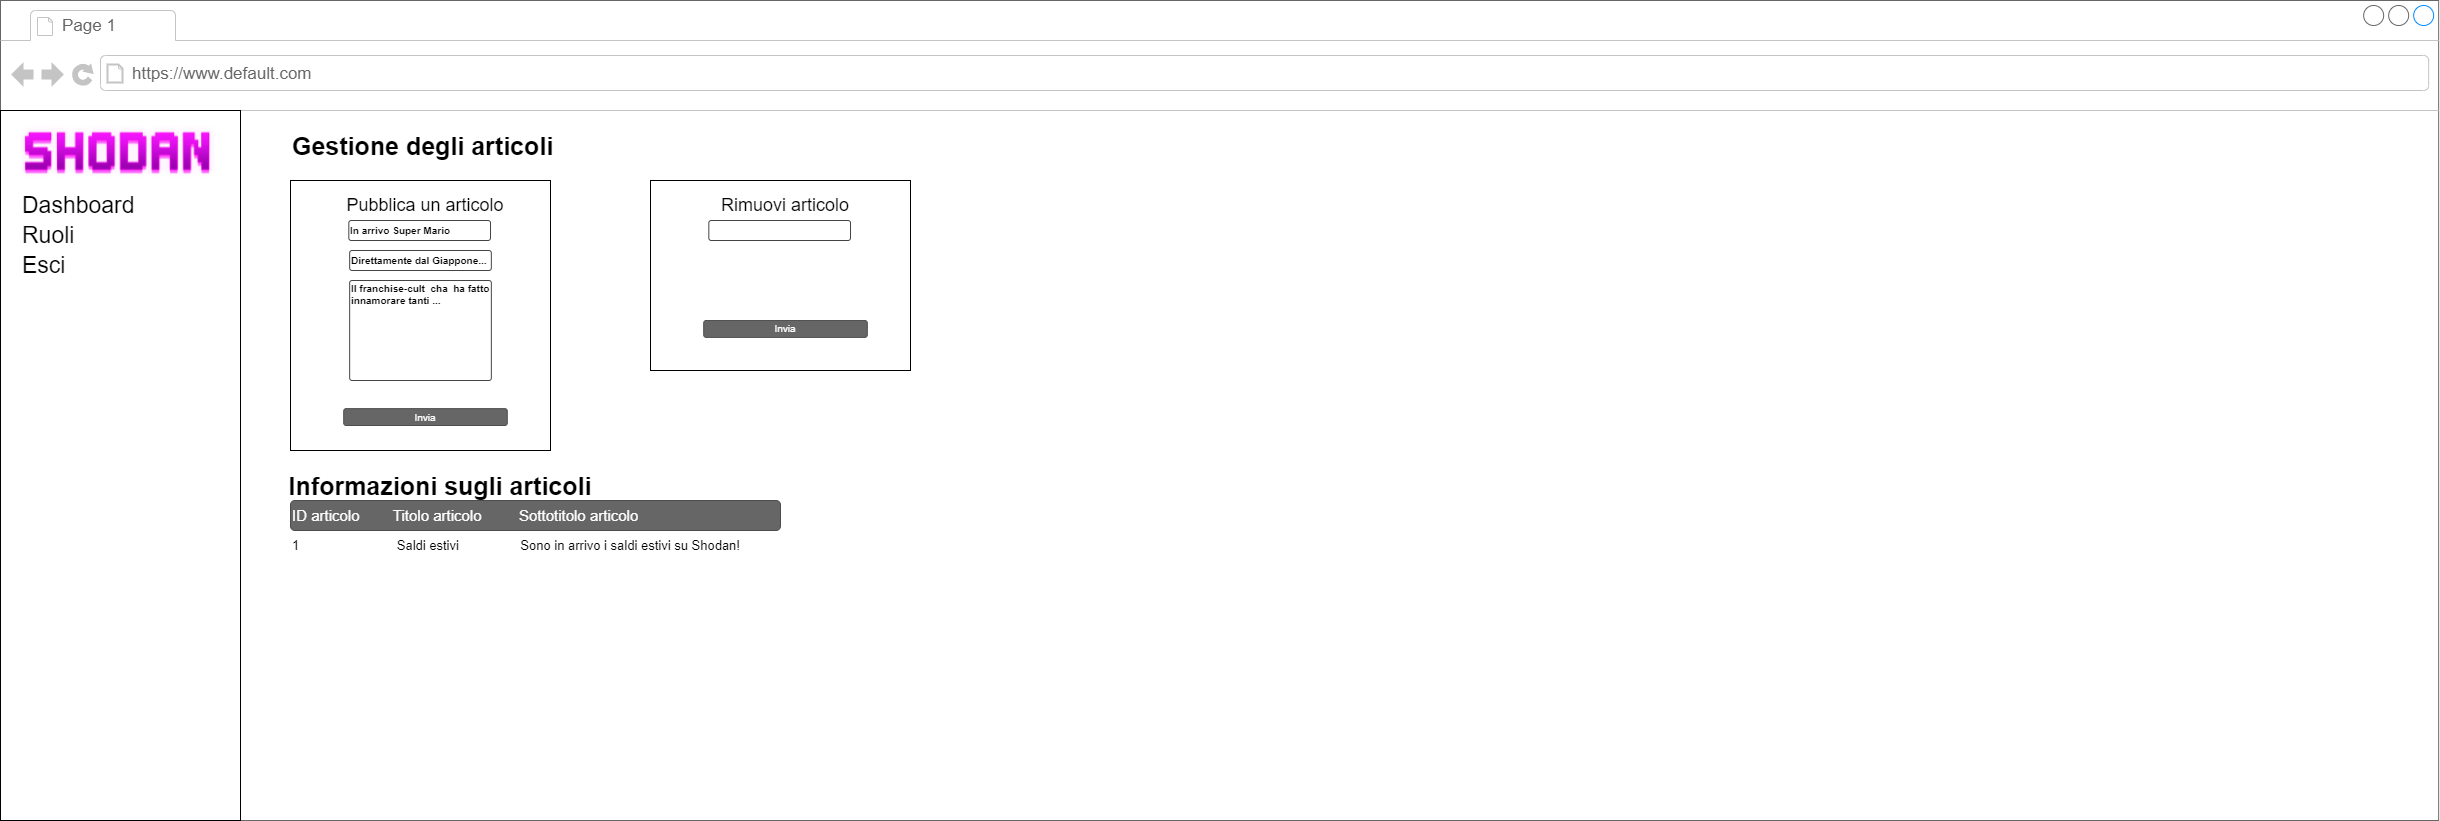

The diagram above was exported from draw.io. Its source (the exported page's mxGraphModel, read from the mxfile embedded in the PNG):
<mxGraphModel dx="1086" dy="966" grid="1" gridSize="10" guides="1" tooltips="1" connect="1" arrows="1" fold="1" page="1" pageScale="1" pageWidth="1100" pageHeight="850" background="#ffffff" math="0" shadow="0">
  <root>
    <mxCell id="0" />
    <mxCell id="1" parent="0" />
    <mxCell id="xgekG2kYVFf3pvrii9y2-1" value="" style="strokeWidth=1;shadow=0;dashed=0;align=center;html=1;shape=mxgraph.mockup.containers.browserWindow;rSize=0;strokeColor=#666666;mainText=,;recursiveResize=0;rounded=0;labelBackgroundColor=none;fontFamily=Verdana;fontSize=12" parent="1" vertex="1">
      <mxGeometry x="110" y="30" width="2438.16" height="820" as="geometry" />
    </mxCell>
    <mxCell id="xgekG2kYVFf3pvrii9y2-2" value="Page 1" style="strokeWidth=1;shadow=0;dashed=0;align=center;html=1;shape=mxgraph.mockup.containers.anchor;fontSize=17;fontColor=#666666;align=left;" parent="xgekG2kYVFf3pvrii9y2-1" vertex="1">
      <mxGeometry x="60" y="12" width="110" height="26" as="geometry" />
    </mxCell>
    <mxCell id="xgekG2kYVFf3pvrii9y2-3" value="https://www.default.com" style="strokeWidth=1;shadow=0;dashed=0;align=center;html=1;shape=mxgraph.mockup.containers.anchor;rSize=0;fontSize=17;fontColor=#666666;align=left;" parent="xgekG2kYVFf3pvrii9y2-1" vertex="1">
      <mxGeometry x="130" y="60" width="250" height="26" as="geometry" />
    </mxCell>
    <mxCell id="xgekG2kYVFf3pvrii9y2-4" value="" style="rounded=0;whiteSpace=wrap;html=1;" parent="xgekG2kYVFf3pvrii9y2-1" vertex="1">
      <mxGeometry y="110" width="240" height="710" as="geometry" />
    </mxCell>
    <mxCell id="xgekG2kYVFf3pvrii9y2-6" value="Dashboard" style="text;html=1;strokeColor=none;fillColor=none;align=left;verticalAlign=middle;whiteSpace=wrap;rounded=0;fontSize=23;" parent="xgekG2kYVFf3pvrii9y2-1" vertex="1">
      <mxGeometry x="20" y="190" width="110" height="30" as="geometry" />
    </mxCell>
    <mxCell id="xgekG2kYVFf3pvrii9y2-7" value="Ruoli" style="text;html=1;strokeColor=none;fillColor=none;align=left;verticalAlign=middle;whiteSpace=wrap;rounded=0;fontSize=23;" parent="xgekG2kYVFf3pvrii9y2-1" vertex="1">
      <mxGeometry x="20" y="220" width="110" height="30" as="geometry" />
    </mxCell>
    <mxCell id="xgekG2kYVFf3pvrii9y2-8" value="Esci" style="text;html=1;strokeColor=none;fillColor=none;align=left;verticalAlign=middle;whiteSpace=wrap;rounded=0;fontSize=23;" parent="xgekG2kYVFf3pvrii9y2-1" vertex="1">
      <mxGeometry x="20" y="250" width="110" height="30" as="geometry" />
    </mxCell>
    <mxCell id="xgekG2kYVFf3pvrii9y2-9" value="&lt;font size=&quot;1&quot;&gt;&lt;b style=&quot;font-size: 25px&quot;&gt;Informazioni sugli articoli&lt;/b&gt;&lt;/font&gt;" style="text;html=1;strokeColor=none;fillColor=none;align=center;verticalAlign=middle;whiteSpace=wrap;rounded=0;fontSize=10;" parent="xgekG2kYVFf3pvrii9y2-1" vertex="1">
      <mxGeometry x="270" y="470" width="340" height="30" as="geometry" />
    </mxCell>
    <mxCell id="xgekG2kYVFf3pvrii9y2-10" value="&lt;font style=&quot;font-size: 15px&quot;&gt;ID articolo&amp;nbsp; &amp;nbsp; &amp;nbsp; &amp;nbsp; Titolo articolo&lt;/font&gt;&lt;span style=&quot;font-size: 15px&quot;&gt;&amp;nbsp; &amp;nbsp; &amp;nbsp; &amp;nbsp; &amp;nbsp;Sottotitolo articolo&lt;/span&gt;&lt;span style=&quot;font-size: 15px&quot;&gt;&amp;nbsp; &amp;nbsp; &amp;nbsp;&lt;/span&gt;" style="rounded=1;html=1;shadow=0;dashed=0;whiteSpace=wrap;fontSize=10;fillColor=#666666;align=left;strokeColor=#4D4D4D;fontColor=#ffffff;" parent="xgekG2kYVFf3pvrii9y2-1" vertex="1">
      <mxGeometry x="290" y="500" width="490" height="30" as="geometry" />
    </mxCell>
    <mxCell id="xgekG2kYVFf3pvrii9y2-11" value="" style="rounded=0;whiteSpace=wrap;html=1;" parent="xgekG2kYVFf3pvrii9y2-1" vertex="1">
      <mxGeometry x="290" y="180" width="260" height="270" as="geometry" />
    </mxCell>
    <mxCell id="xgekG2kYVFf3pvrii9y2-12" value="&lt;font style=&quot;font-size: 18px&quot;&gt;Pubblica un articolo&lt;/font&gt;" style="text;html=1;strokeColor=none;fillColor=none;align=center;verticalAlign=middle;whiteSpace=wrap;rounded=0;fontSize=15;" parent="xgekG2kYVFf3pvrii9y2-1" vertex="1">
      <mxGeometry x="340" y="190" width="170" height="30" as="geometry" />
    </mxCell>
    <mxCell id="xgekG2kYVFf3pvrii9y2-13" value="&lt;span style=&quot;font-size: 10px&quot;&gt;&lt;b&gt;In arrivo Super Mario&lt;/b&gt;&lt;/span&gt;" style="strokeWidth=1;html=1;shadow=0;dashed=0;shape=mxgraph.ios.iTextInput;strokeColor=#444444;align=left;buttonText=;fontSize=8" parent="xgekG2kYVFf3pvrii9y2-1" vertex="1">
      <mxGeometry x="348.32000000000005" y="220" width="141.68" height="20" as="geometry" />
    </mxCell>
    <mxCell id="xgekG2kYVFf3pvrii9y2-14" value="&lt;b&gt;&lt;font style=&quot;font-size: 10px&quot;&gt;Direttamente dal Giappone...&lt;/font&gt;&lt;/b&gt;" style="strokeWidth=1;html=1;shadow=0;dashed=0;shape=mxgraph.ios.iTextInput;strokeColor=#444444;align=left;buttonText=;fontSize=8" parent="xgekG2kYVFf3pvrii9y2-1" vertex="1">
      <mxGeometry x="349.1600000000001" y="250" width="141.68" height="20" as="geometry" />
    </mxCell>
    <mxCell id="xgekG2kYVFf3pvrii9y2-16" value="Invia" style="rounded=1;html=1;shadow=0;dashed=0;whiteSpace=wrap;fontSize=10;fillColor=#666666;align=center;strokeColor=#4D4D4D;fontColor=#ffffff;" parent="xgekG2kYVFf3pvrii9y2-1" vertex="1">
      <mxGeometry x="343.20000000000005" y="408.12" width="163.59" height="16.88" as="geometry" />
    </mxCell>
    <mxCell id="xgekG2kYVFf3pvrii9y2-17" value="" style="rounded=0;whiteSpace=wrap;html=1;" parent="xgekG2kYVFf3pvrii9y2-1" vertex="1">
      <mxGeometry x="650" y="180" width="260" height="190" as="geometry" />
    </mxCell>
    <mxCell id="xgekG2kYVFf3pvrii9y2-18" value="&lt;font style=&quot;font-size: 18px&quot;&gt;Rimuovi articolo&lt;/font&gt;" style="text;html=1;strokeColor=none;fillColor=none;align=center;verticalAlign=middle;whiteSpace=wrap;rounded=0;fontSize=15;" parent="xgekG2kYVFf3pvrii9y2-1" vertex="1">
      <mxGeometry x="700" y="190" width="170" height="30" as="geometry" />
    </mxCell>
    <mxCell id="xgekG2kYVFf3pvrii9y2-19" value="" style="strokeWidth=1;html=1;shadow=0;dashed=0;shape=mxgraph.ios.iTextInput;strokeColor=#444444;align=left;buttonText=;fontSize=8" parent="xgekG2kYVFf3pvrii9y2-1" vertex="1">
      <mxGeometry x="708.32" y="220" width="141.68" height="20" as="geometry" />
    </mxCell>
    <mxCell id="xgekG2kYVFf3pvrii9y2-20" value="Invia" style="rounded=1;html=1;shadow=0;dashed=0;whiteSpace=wrap;fontSize=10;fillColor=#666666;align=center;strokeColor=#4D4D4D;fontColor=#ffffff;" parent="xgekG2kYVFf3pvrii9y2-1" vertex="1">
      <mxGeometry x="703.21" y="320" width="163.59" height="16.88" as="geometry" />
    </mxCell>
    <mxCell id="xgekG2kYVFf3pvrii9y2-24" value="&lt;font size=&quot;1&quot;&gt;&lt;b style=&quot;font-size: 25px&quot;&gt;Gestione degli articoli&lt;/b&gt;&lt;/font&gt;" style="text;html=1;strokeColor=none;fillColor=none;align=left;verticalAlign=middle;whiteSpace=wrap;rounded=0;fontSize=10;" parent="xgekG2kYVFf3pvrii9y2-1" vertex="1">
      <mxGeometry x="290" y="130" width="390" height="30" as="geometry" />
    </mxCell>
    <mxCell id="xgekG2kYVFf3pvrii9y2-27" value="1&amp;nbsp; &amp;nbsp; &amp;nbsp; &amp;nbsp; &amp;nbsp; &amp;nbsp; &amp;nbsp; &amp;nbsp; &amp;nbsp; &amp;nbsp; &amp;nbsp; &amp;nbsp; &amp;nbsp; &amp;nbsp;Saldi estivi&amp;nbsp; &amp;nbsp; &amp;nbsp; &amp;nbsp; &amp;nbsp; &amp;nbsp; &amp;nbsp; &amp;nbsp; &amp;nbsp;Sono in arrivo i saldi estivi su Shodan!" style="text;html=1;strokeColor=none;fillColor=none;align=left;verticalAlign=middle;whiteSpace=wrap;rounded=0;labelBackgroundColor=#FFFFFF;fontSize=13;fontColor=#000000;" parent="xgekG2kYVFf3pvrii9y2-1" vertex="1">
      <mxGeometry x="290" y="530" width="490" height="30" as="geometry" />
    </mxCell>
    <mxCell id="xgekG2kYVFf3pvrii9y2-30" value="&lt;b&gt;&lt;font style=&quot;font-size: 10px&quot;&gt;Il franchise-cult&amp;nbsp; cha&amp;nbsp; ha fatto&amp;nbsp;&amp;nbsp;&lt;br&gt;innamorare tanti ...&lt;br&gt;&lt;br&gt;&lt;br&gt;&lt;br&gt;&lt;br&gt;&lt;br&gt;&lt;br&gt;&lt;/font&gt;&lt;/b&gt;" style="strokeWidth=1;html=1;shadow=0;dashed=0;shape=mxgraph.ios.iTextInput;strokeColor=#444444;align=left;buttonText=;fontSize=8" parent="xgekG2kYVFf3pvrii9y2-1" vertex="1">
      <mxGeometry x="349.16" y="280" width="141.68" height="100" as="geometry" />
    </mxCell>
    <mxCell id="1LJzFvZftFrhT2I1sQDb-3" value="" style="shape=image;verticalLabelPosition=bottom;labelBackgroundColor=#ffffff;verticalAlign=top;aspect=fixed;imageAspect=0;image=data:image/png,(base64 omitted: 17016 chars);" vertex="1" parent="xgekG2kYVFf3pvrii9y2-1">
      <mxGeometry x="20" y="123" width="194.87" height="57" as="geometry" />
    </mxCell>
  </root>
</mxGraphModel>